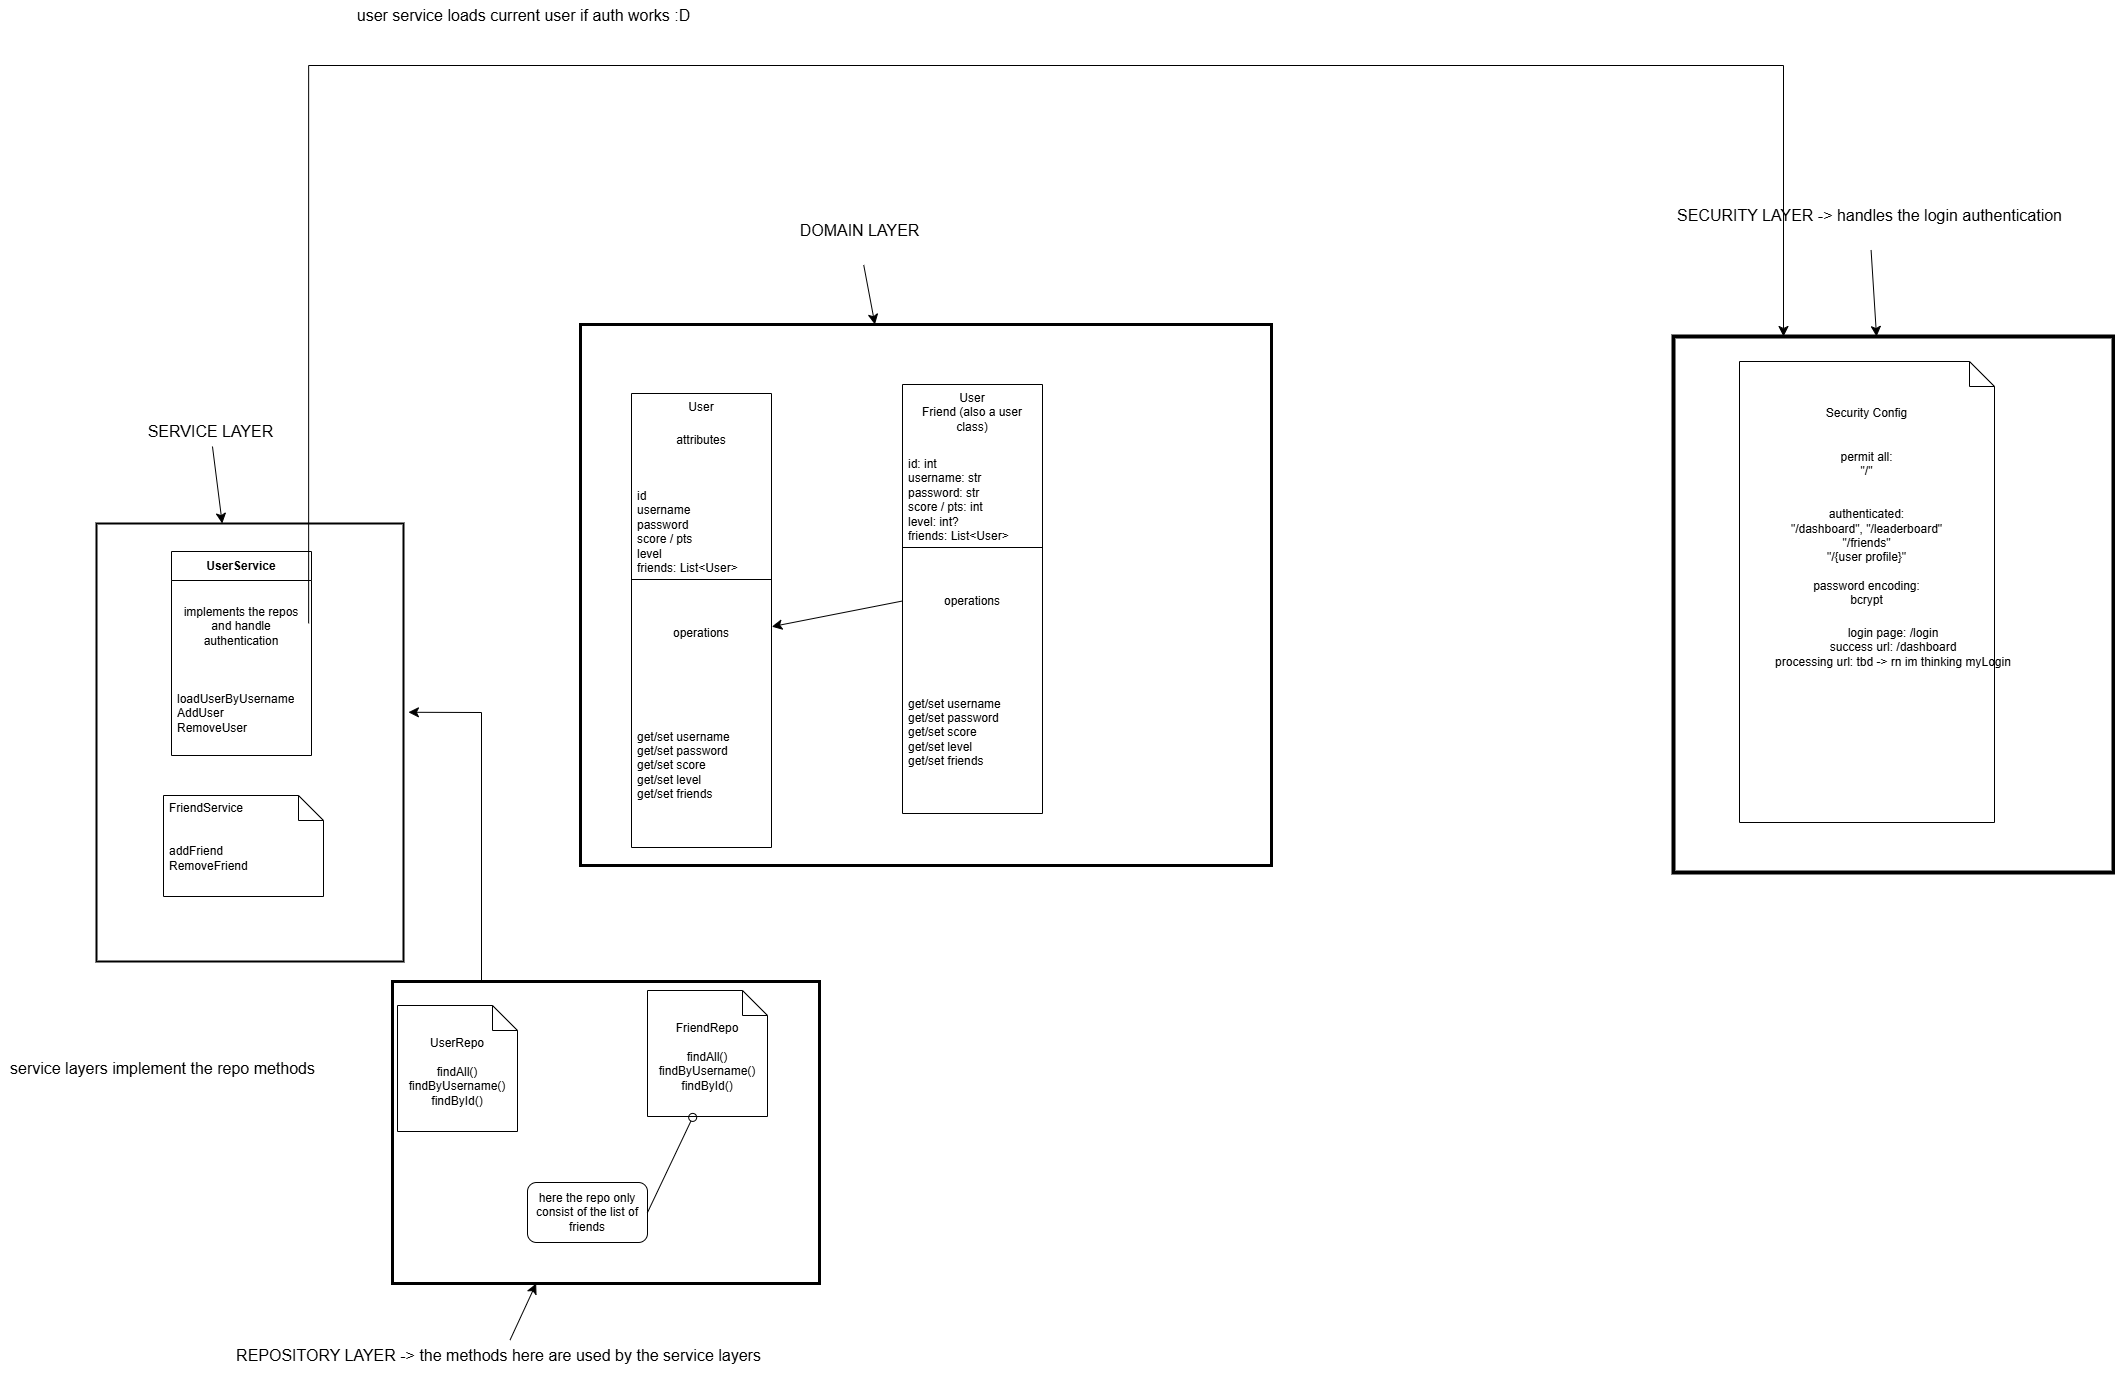

The diagram above was exported from draw.io. Its source (the exported page's mxGraphModel, read from the mxfile embedded in the PNG):
<mxGraphModel dx="3800" dy="1844" grid="0" gridSize="10" guides="1" tooltips="1" connect="1" arrows="1" fold="1" page="0" pageScale="1" pageWidth="827" pageHeight="1169" math="0" shadow="0">
  <root>
    <mxCell id="0" />
    <mxCell id="1" parent="0" />
    <mxCell id="Gqo5mwTbk1mrPKd2iVJs-1" value="User&lt;div&gt;&lt;br&gt;&lt;/div&gt;&lt;div&gt;&lt;br&gt;&lt;/div&gt;" style="swimlane;fontStyle=0;align=center;verticalAlign=top;childLayout=stackLayout;horizontal=1;startSize=0;horizontalStack=0;resizeParent=1;resizeParentMax=0;resizeLast=0;collapsible=0;marginBottom=0;html=1;whiteSpace=wrap;" vertex="1" parent="1">
      <mxGeometry x="130" y="25" width="140" height="454" as="geometry" />
    </mxCell>
    <mxCell id="Gqo5mwTbk1mrPKd2iVJs-2" value="attributes" style="text;html=1;strokeColor=none;fillColor=none;align=center;verticalAlign=middle;spacingLeft=4;spacingRight=4;overflow=hidden;rotatable=0;points=[[0,0.5],[1,0.5]];portConstraint=eastwest;whiteSpace=wrap;" vertex="1" parent="Gqo5mwTbk1mrPKd2iVJs-1">
      <mxGeometry width="140" height="93" as="geometry" />
    </mxCell>
    <mxCell id="Gqo5mwTbk1mrPKd2iVJs-3" value="&lt;div&gt;id&lt;/div&gt;username&lt;div&gt;password&lt;/div&gt;&lt;div&gt;score / pts&lt;/div&gt;&lt;div&gt;level&lt;/div&gt;&lt;div&gt;friends: List&amp;lt;User&amp;gt;&lt;/div&gt;&lt;div&gt;&lt;br&gt;&lt;/div&gt;" style="text;html=1;strokeColor=none;fillColor=none;align=left;verticalAlign=middle;spacingLeft=4;spacingRight=4;overflow=hidden;rotatable=0;points=[[0,0.5],[1,0.5]];portConstraint=eastwest;whiteSpace=wrap;" vertex="1" parent="Gqo5mwTbk1mrPKd2iVJs-1">
      <mxGeometry y="93" width="140" height="89" as="geometry" />
    </mxCell>
    <mxCell id="Gqo5mwTbk1mrPKd2iVJs-6" value="" style="line;strokeWidth=1;fillColor=none;align=left;verticalAlign=middle;spacingTop=-1;spacingLeft=3;spacingRight=3;rotatable=0;labelPosition=right;points=[];portConstraint=eastwest;" vertex="1" parent="Gqo5mwTbk1mrPKd2iVJs-1">
      <mxGeometry y="182" width="140" height="8" as="geometry" />
    </mxCell>
    <mxCell id="Gqo5mwTbk1mrPKd2iVJs-7" value="operations" style="text;html=1;strokeColor=none;fillColor=none;align=center;verticalAlign=middle;spacingLeft=4;spacingRight=4;overflow=hidden;rotatable=0;points=[[0,0.5],[1,0.5]];portConstraint=eastwest;whiteSpace=wrap;" vertex="1" parent="Gqo5mwTbk1mrPKd2iVJs-1">
      <mxGeometry y="190" width="140" height="99" as="geometry" />
    </mxCell>
    <mxCell id="Gqo5mwTbk1mrPKd2iVJs-8" value="get/set username&lt;div&gt;get/set password&lt;/div&gt;&lt;div&gt;get/set score&lt;/div&gt;&lt;div&gt;get/set level&lt;/div&gt;&lt;div&gt;get/set friends&lt;/div&gt;" style="text;html=1;strokeColor=none;fillColor=none;align=left;verticalAlign=middle;spacingLeft=4;spacingRight=4;overflow=hidden;rotatable=0;points=[[0,0.5],[1,0.5]];portConstraint=eastwest;whiteSpace=wrap;" vertex="1" parent="Gqo5mwTbk1mrPKd2iVJs-1">
      <mxGeometry y="289" width="140" height="165" as="geometry" />
    </mxCell>
    <mxCell id="Gqo5mwTbk1mrPKd2iVJs-10" value="User&lt;div&gt;&lt;br&gt;&lt;/div&gt;&lt;div&gt;&lt;br&gt;&lt;/div&gt;" style="swimlane;fontStyle=0;align=center;verticalAlign=top;childLayout=stackLayout;horizontal=1;startSize=0;horizontalStack=0;resizeParent=1;resizeParentMax=0;resizeLast=0;collapsible=0;marginBottom=0;html=1;whiteSpace=wrap;" vertex="1" parent="1">
      <mxGeometry x="401" y="16" width="140" height="429" as="geometry" />
    </mxCell>
    <mxCell id="Gqo5mwTbk1mrPKd2iVJs-11" value="Friend (also a user class)" style="text;html=1;strokeColor=none;fillColor=none;align=center;verticalAlign=middle;spacingLeft=4;spacingRight=4;overflow=hidden;rotatable=0;points=[[0,0.5],[1,0.5]];portConstraint=eastwest;whiteSpace=wrap;" vertex="1" parent="Gqo5mwTbk1mrPKd2iVJs-10">
      <mxGeometry width="140" height="70" as="geometry" />
    </mxCell>
    <mxCell id="Gqo5mwTbk1mrPKd2iVJs-12" value="&lt;div&gt;id: int&lt;/div&gt;username: str&lt;div&gt;password: str&lt;/div&gt;&lt;div&gt;score / pts: int&lt;/div&gt;&lt;div&gt;level: int?&lt;/div&gt;&lt;div&gt;friends: List&amp;lt;User&amp;gt;&lt;/div&gt;" style="text;html=1;strokeColor=none;fillColor=none;align=left;verticalAlign=middle;spacingLeft=4;spacingRight=4;overflow=hidden;rotatable=0;points=[[0,0.5],[1,0.5]];portConstraint=eastwest;whiteSpace=wrap;" vertex="1" parent="Gqo5mwTbk1mrPKd2iVJs-10">
      <mxGeometry y="70" width="140" height="89" as="geometry" />
    </mxCell>
    <mxCell id="Gqo5mwTbk1mrPKd2iVJs-13" value="" style="line;strokeWidth=1;fillColor=none;align=left;verticalAlign=middle;spacingTop=-1;spacingLeft=3;spacingRight=3;rotatable=0;labelPosition=right;points=[];portConstraint=eastwest;" vertex="1" parent="Gqo5mwTbk1mrPKd2iVJs-10">
      <mxGeometry y="159" width="140" height="8" as="geometry" />
    </mxCell>
    <mxCell id="Gqo5mwTbk1mrPKd2iVJs-14" value="operations" style="text;html=1;strokeColor=none;fillColor=none;align=center;verticalAlign=middle;spacingLeft=4;spacingRight=4;overflow=hidden;rotatable=0;points=[[0,0.5],[1,0.5]];portConstraint=eastwest;whiteSpace=wrap;" vertex="1" parent="Gqo5mwTbk1mrPKd2iVJs-10">
      <mxGeometry y="167" width="140" height="99" as="geometry" />
    </mxCell>
    <mxCell id="Gqo5mwTbk1mrPKd2iVJs-15" value="get/set username&lt;div&gt;get/set password&lt;/div&gt;&lt;div&gt;get/set score&lt;/div&gt;&lt;div&gt;get/set level&lt;/div&gt;&lt;div&gt;get/set friends&lt;/div&gt;" style="text;html=1;strokeColor=none;fillColor=none;align=left;verticalAlign=middle;spacingLeft=4;spacingRight=4;overflow=hidden;rotatable=0;points=[[0,0.5],[1,0.5]];portConstraint=eastwest;whiteSpace=wrap;" vertex="1" parent="Gqo5mwTbk1mrPKd2iVJs-10">
      <mxGeometry y="266" width="140" height="163" as="geometry" />
    </mxCell>
    <mxCell id="Gqo5mwTbk1mrPKd2iVJs-16" value="UserRepo&lt;div&gt;&lt;br&gt;&lt;/div&gt;&lt;div&gt;findAll()&lt;/div&gt;&lt;div&gt;findByUsername()&lt;/div&gt;&lt;div&gt;findById()&lt;/div&gt;" style="shape=note2;boundedLbl=1;whiteSpace=wrap;html=1;size=25;verticalAlign=top;align=center;" vertex="1" parent="1">
      <mxGeometry x="-104" y="637" width="120" height="126" as="geometry" />
    </mxCell>
    <mxCell id="Gqo5mwTbk1mrPKd2iVJs-17" value="FriendRepo&lt;div&gt;&lt;br&gt;&lt;/div&gt;&lt;div&gt;findAll()&lt;/div&gt;&lt;div&gt;findByUsername()&lt;/div&gt;&lt;div&gt;findById()&lt;/div&gt;" style="shape=note2;boundedLbl=1;whiteSpace=wrap;html=1;size=25;verticalAlign=top;align=center;" vertex="1" parent="1">
      <mxGeometry x="146" y="622" width="120" height="126" as="geometry" />
    </mxCell>
    <mxCell id="Gqo5mwTbk1mrPKd2iVJs-18" value="here the repo only consist of the list of friends" style="rounded=1;whiteSpace=wrap;html=1;" vertex="1" parent="1">
      <mxGeometry x="26" y="814" width="120" height="60" as="geometry" />
    </mxCell>
    <mxCell id="Gqo5mwTbk1mrPKd2iVJs-19" value="UserService" style="swimlane;fontStyle=1;align=center;verticalAlign=middle;childLayout=stackLayout;horizontal=1;startSize=29;horizontalStack=0;resizeParent=1;resizeParentMax=0;resizeLast=0;collapsible=0;marginBottom=0;html=1;whiteSpace=wrap;" vertex="1" parent="1">
      <mxGeometry x="-330" y="183" width="140" height="204" as="geometry" />
    </mxCell>
    <mxCell id="Gqo5mwTbk1mrPKd2iVJs-20" value="implements the repos and handle authentication" style="text;html=1;strokeColor=none;fillColor=none;align=center;verticalAlign=middle;spacingLeft=4;spacingRight=4;overflow=hidden;rotatable=0;points=[[0,0.5],[1,0.5]];portConstraint=eastwest;whiteSpace=wrap;" vertex="1" parent="Gqo5mwTbk1mrPKd2iVJs-19">
      <mxGeometry y="29" width="140" height="91" as="geometry" />
    </mxCell>
    <mxCell id="Gqo5mwTbk1mrPKd2iVJs-21" value="loadUserByUsername&lt;div&gt;AddUser&lt;/div&gt;&lt;div&gt;RemoveUser&lt;/div&gt;" style="text;html=1;strokeColor=none;fillColor=none;align=left;verticalAlign=middle;spacingLeft=4;spacingRight=4;overflow=hidden;rotatable=0;points=[[0,0.5],[1,0.5]];portConstraint=eastwest;whiteSpace=wrap;" vertex="1" parent="Gqo5mwTbk1mrPKd2iVJs-19">
      <mxGeometry y="120" width="140" height="84" as="geometry" />
    </mxCell>
    <mxCell id="Gqo5mwTbk1mrPKd2iVJs-22" value="" style="shape=note2;size=25;childLayout=stackLayout;horizontalStack=0;resizeParent=1;resizeParentMax=0;resizeLast=0;collapsible=0;marginBottom=0;html=1;container=1;" vertex="1" parent="1">
      <mxGeometry x="-338" y="427" width="160" height="101" as="geometry" />
    </mxCell>
    <mxCell id="Gqo5mwTbk1mrPKd2iVJs-23" value="FriendService" style="text;html=1;strokeColor=none;fillColor=none;align=left;verticalAlign=middle;spacingLeft=4;spacingRight=4;overflow=hidden;rotatable=0;points=[[0,0.5],[1,0.5]];portConstraint=eastwest;whiteSpace=wrap;" vertex="1" parent="Gqo5mwTbk1mrPKd2iVJs-22">
      <mxGeometry width="160" height="25" as="geometry" />
    </mxCell>
    <mxCell id="Gqo5mwTbk1mrPKd2iVJs-24" value="&lt;div&gt;addFriend&lt;/div&gt;&lt;div&gt;RemoveFriend&lt;/div&gt;" style="text;html=1;strokeColor=none;fillColor=none;align=left;verticalAlign=middle;spacingLeft=4;spacingRight=4;overflow=hidden;rotatable=0;points=[[0,0.5],[1,0.5]];portConstraint=eastwest;whiteSpace=wrap;" vertex="1" parent="Gqo5mwTbk1mrPKd2iVJs-22">
      <mxGeometry y="25" width="160" height="76" as="geometry" />
    </mxCell>
    <mxCell id="Gqo5mwTbk1mrPKd2iVJs-26" value="" style="html=1;verticalAlign=bottom;labelBackgroundColor=none;startArrow=oval;startFill=0;startSize=8;endArrow=none;rounded=0;fontSize=12;curved=1;entryX=1;entryY=0.5;entryDx=0;entryDy=0;exitX=0.703;exitY=0.45;exitDx=0;exitDy=0;exitPerimeter=0;" edge="1" parent="1" source="Gqo5mwTbk1mrPKd2iVJs-31" target="Gqo5mwTbk1mrPKd2iVJs-18">
      <mxGeometry x="-1" y="3" relative="1" as="geometry">
        <mxPoint x="461" y="589" as="sourcePoint" />
        <mxPoint x="621" y="589" as="targetPoint" />
      </mxGeometry>
    </mxCell>
    <mxCell id="Gqo5mwTbk1mrPKd2iVJs-27" value="" style="endArrow=classic;html=1;rounded=0;fontSize=12;startSize=8;endSize=8;curved=1;exitX=0;exitY=0.5;exitDx=0;exitDy=0;entryX=1.002;entryY=0.436;entryDx=0;entryDy=0;entryPerimeter=0;" edge="1" parent="1" source="Gqo5mwTbk1mrPKd2iVJs-14" target="Gqo5mwTbk1mrPKd2iVJs-7">
      <mxGeometry width="50" height="50" relative="1" as="geometry">
        <mxPoint x="214" y="249" as="sourcePoint" />
        <mxPoint x="264" y="199" as="targetPoint" />
      </mxGeometry>
    </mxCell>
    <mxCell id="Gqo5mwTbk1mrPKd2iVJs-29" value="" style="rounded=0;whiteSpace=wrap;html=1;strokeWidth=2;fillColor=none;fontColor=#ffffff;strokeColor=#000000;" vertex="1" parent="1">
      <mxGeometry x="-405" y="155" width="307" height="438" as="geometry" />
    </mxCell>
    <mxCell id="Gqo5mwTbk1mrPKd2iVJs-30" value="" style="rounded=0;whiteSpace=wrap;html=1;fillColor=none;strokeWidth=3;" vertex="1" parent="1">
      <mxGeometry x="79" y="-44" width="691" height="541" as="geometry" />
    </mxCell>
    <mxCell id="Gqo5mwTbk1mrPKd2iVJs-31" value="" style="rounded=0;whiteSpace=wrap;html=1;fillColor=none;strokeWidth=3;" vertex="1" parent="1">
      <mxGeometry x="-109" y="613" width="427" height="302" as="geometry" />
    </mxCell>
    <mxCell id="Gqo5mwTbk1mrPKd2iVJs-32" value="" style="edgeStyle=segmentEdgeStyle;endArrow=classic;html=1;curved=0;rounded=0;endSize=8;startSize=8;fontSize=12;exitX=0.31;exitY=0.003;exitDx=0;exitDy=0;exitPerimeter=0;entryX=1.016;entryY=0.431;entryDx=0;entryDy=0;entryPerimeter=0;" edge="1" parent="1" source="Gqo5mwTbk1mrPKd2iVJs-31" target="Gqo5mwTbk1mrPKd2iVJs-29">
      <mxGeometry width="50" height="50" relative="1" as="geometry">
        <mxPoint x="-57" y="540" as="sourcePoint" />
        <mxPoint x="-7" y="490" as="targetPoint" />
        <Array as="points">
          <mxPoint x="-20" y="614" />
          <mxPoint x="-20" y="344" />
        </Array>
      </mxGeometry>
    </mxCell>
    <mxCell id="Gqo5mwTbk1mrPKd2iVJs-33" value="service layers implement the repo methods" style="text;html=1;align=center;verticalAlign=middle;resizable=0;points=[];autosize=1;strokeColor=none;fillColor=none;fontSize=16;" vertex="1" parent="1">
      <mxGeometry x="-501" y="684.5" width="323" height="31" as="geometry" />
    </mxCell>
    <mxCell id="Gqo5mwTbk1mrPKd2iVJs-35" value="" style="edgeStyle=none;curved=1;rounded=0;orthogonalLoop=1;jettySize=auto;html=1;fontSize=12;startSize=8;endSize=8;" edge="1" parent="1" source="Gqo5mwTbk1mrPKd2iVJs-34" target="Gqo5mwTbk1mrPKd2iVJs-29">
      <mxGeometry relative="1" as="geometry" />
    </mxCell>
    <mxCell id="Gqo5mwTbk1mrPKd2iVJs-34" value="SERVICE LAYER" style="text;html=1;align=center;verticalAlign=middle;resizable=0;points=[];autosize=1;strokeColor=none;fillColor=none;fontSize=16;" vertex="1" parent="1">
      <mxGeometry x="-363" y="47" width="144" height="31" as="geometry" />
    </mxCell>
    <mxCell id="Gqo5mwTbk1mrPKd2iVJs-37" value="" style="edgeStyle=none;curved=1;rounded=0;orthogonalLoop=1;jettySize=auto;html=1;fontSize=12;startSize=8;endSize=8;" edge="1" parent="1" source="Gqo5mwTbk1mrPKd2iVJs-36" target="Gqo5mwTbk1mrPKd2iVJs-30">
      <mxGeometry relative="1" as="geometry" />
    </mxCell>
    <mxCell id="Gqo5mwTbk1mrPKd2iVJs-36" value="DOMAIN LAYER&lt;div&gt;&lt;br&gt;&lt;/div&gt;" style="text;html=1;align=center;verticalAlign=middle;resizable=0;points=[];autosize=1;strokeColor=none;fillColor=none;fontSize=16;" vertex="1" parent="1">
      <mxGeometry x="288.5" y="-153.5" width="138" height="50" as="geometry" />
    </mxCell>
    <mxCell id="Gqo5mwTbk1mrPKd2iVJs-39" value="" style="edgeStyle=none;curved=1;rounded=0;orthogonalLoop=1;jettySize=auto;html=1;fontSize=12;startSize=8;endSize=8;" edge="1" parent="1" source="Gqo5mwTbk1mrPKd2iVJs-38" target="Gqo5mwTbk1mrPKd2iVJs-31">
      <mxGeometry relative="1" as="geometry" />
    </mxCell>
    <mxCell id="Gqo5mwTbk1mrPKd2iVJs-38" value="REPOSITORY LAYER -&amp;gt; the methods here are used by the service layers&lt;div&gt;&lt;br&gt;&lt;/div&gt;" style="text;html=1;align=center;verticalAlign=middle;resizable=0;points=[];autosize=1;strokeColor=none;fillColor=none;fontSize=16;" vertex="1" parent="1">
      <mxGeometry x="-274.5" y="971.5" width="543" height="50" as="geometry" />
    </mxCell>
    <mxCell id="Gqo5mwTbk1mrPKd2iVJs-40" value="&lt;br&gt;&lt;div&gt;Security Config&lt;/div&gt;&lt;div&gt;&lt;br&gt;&lt;/div&gt;&lt;div&gt;&lt;br&gt;&lt;/div&gt;&lt;div&gt;permit all:&lt;/div&gt;&lt;div&gt;&quot;/&quot;&lt;/div&gt;&lt;div&gt;&lt;br&gt;&lt;/div&gt;&lt;div&gt;&lt;br&gt;&lt;/div&gt;&lt;div&gt;authenticated:&lt;/div&gt;&lt;div&gt;&quot;/dashboard&quot;, &quot;/leaderboard&quot;&lt;/div&gt;&lt;div&gt;&quot;/friends&quot;&lt;/div&gt;&lt;div&gt;&quot;/{user profile}&quot;&lt;/div&gt;&lt;div&gt;&lt;br&gt;&lt;/div&gt;&lt;div&gt;password encoding:&lt;/div&gt;&lt;div&gt;bcrypt&lt;/div&gt;" style="shape=note2;boundedLbl=1;whiteSpace=wrap;html=1;size=25;verticalAlign=top;align=center;" vertex="1" parent="1">
      <mxGeometry x="1238" y="-7" width="255" height="461" as="geometry" />
    </mxCell>
    <mxCell id="Gqo5mwTbk1mrPKd2iVJs-42" value="&lt;div&gt;&lt;br&gt;&lt;/div&gt;&lt;div&gt;&lt;br&gt;&lt;/div&gt;&lt;div&gt;&lt;br&gt;&lt;/div&gt;&lt;div&gt;&lt;br&gt;&lt;/div&gt;&lt;div&gt;&lt;br&gt;&lt;/div&gt;&lt;div&gt;&lt;br&gt;&lt;/div&gt;&lt;div&gt;login page: /login&lt;/div&gt;&lt;div&gt;success url: /dashboard&lt;/div&gt;&lt;div&gt;processing url: tbd -&amp;gt; rn im thinking myLogin&lt;/div&gt;" style="rounded=0;whiteSpace=wrap;html=1;fillColor=none;strokeWidth=4;" vertex="1" parent="1">
      <mxGeometry x="1172" y="-32" width="440" height="536" as="geometry" />
    </mxCell>
    <mxCell id="Gqo5mwTbk1mrPKd2iVJs-44" value="" style="edgeStyle=none;curved=1;rounded=0;orthogonalLoop=1;jettySize=auto;html=1;fontSize=12;startSize=8;endSize=8;" edge="1" parent="1" source="Gqo5mwTbk1mrPKd2iVJs-43" target="Gqo5mwTbk1mrPKd2iVJs-42">
      <mxGeometry relative="1" as="geometry" />
    </mxCell>
    <mxCell id="Gqo5mwTbk1mrPKd2iVJs-43" value="SECURITY LAYER -&amp;gt; handles the login authentication&lt;div&gt;&lt;br&gt;&lt;/div&gt;" style="text;html=1;align=center;verticalAlign=middle;resizable=0;points=[];autosize=1;strokeColor=none;fillColor=none;fontSize=16;" vertex="1" parent="1">
      <mxGeometry x="1166.5" y="-168.5" width="403" height="50" as="geometry" />
    </mxCell>
    <mxCell id="Gqo5mwTbk1mrPKd2iVJs-45" value="" style="edgeStyle=elbowEdgeStyle;elbow=horizontal;endArrow=classic;html=1;curved=0;rounded=0;endSize=8;startSize=8;fontSize=12;exitX=0.691;exitY=0.228;exitDx=0;exitDy=0;entryX=0.25;entryY=0;entryDx=0;entryDy=0;exitPerimeter=0;" edge="1" parent="1" source="Gqo5mwTbk1mrPKd2iVJs-29" target="Gqo5mwTbk1mrPKd2iVJs-42">
      <mxGeometry width="50" height="50" relative="1" as="geometry">
        <mxPoint x="244" y="173" as="sourcePoint" />
        <mxPoint x="191" y="-327" as="targetPoint" />
        <Array as="points">
          <mxPoint x="553" y="-303" />
        </Array>
      </mxGeometry>
    </mxCell>
    <mxCell id="Gqo5mwTbk1mrPKd2iVJs-46" value="user service loads current user if auth works :D" style="text;html=1;align=center;verticalAlign=middle;resizable=0;points=[];autosize=1;strokeColor=none;fillColor=none;fontSize=16;" vertex="1" parent="1">
      <mxGeometry x="-153.5" y="-368.5" width="351" height="31" as="geometry" />
    </mxCell>
  </root>
</mxGraphModel>